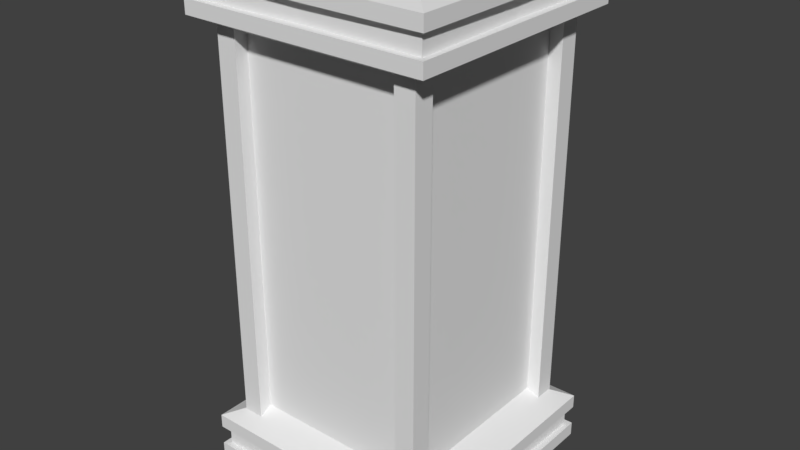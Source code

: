 # Source: Flare.blend  (saved by Blender 2.79.0; exported with 4.5.12 LTS)
import bpy
from mathutils import Matrix  # noqa: F401  (used for matrix-valued properties, if any)

bpy.ops.wm.read_factory_settings(use_empty=True)
scene = bpy.context.scene
scene.name = 'Scene'

# ---- collections
col_collection_1 = bpy.data.collections.new('Collection 1'); scene.collection.children.link(col_collection_1)

# ---- materials (node trees are filled in below, after node groups)
mat_main = bpy.data.materials.new('Main')
mat_main.alpha_threshold = 0.0
mat_main.roughness = 0.5
mat_main.line_color = (0.0, 0.0, 0.0, 1.0)
mat_lightpoint = bpy.data.materials.new('LightPoint')
mat_lightpoint.alpha_threshold = 0.0
mat_lightpoint.diffuse_color = (0.4869, 0.4869, 0.4869, 1.0)
mat_lightpoint.roughness = 0.5

# ---- material node trees
mat_lightpoint.use_nodes = True; mat_lightpoint.node_tree.nodes.clear()
_N = mat_lightpoint.node_tree.nodes; _L = mat_lightpoint.node_tree.links
n0 = _N.new('ShaderNodeOutputMaterial'); n0.name = 'Material Output'; n0.location = (300, 300)
n1 = _N.new('ShaderNodeBsdfDiffuse'); n1.name = 'Diffuse BSDF'; n1.location = (10, 300)
_L.new(n1.outputs[0], n0.inputs[0])
n0.is_active_output = True

# ---- world
world_world = bpy.data.worlds.new('World'); scene.world = world_world
world_world.color = (0.05088, 0.05088, 0.05088)
world_world.use_sun_shadow = False
world_world.sun_shadow_jitter_overblur = 0.0
world_world.cycles.sampling_method = 'MANUAL'

# ---- meshes
me_cube = bpy.data.meshes.new('Cube')
me_cube.from_pydata([(0.02738, 0.1676, -0.02738), (1.925e-08, 0.2069, -0.07425), (0.07425, 0.2069, 4.256e-08), (0.0, 0.1676, 0.0), (0.1, 0.1617, -0.1), (0.0, 0.1617, -0.1), (0.1, 0.1617, 0.0), (0.0735, 0.0, -0.07637), (0.0, 0.0, -0.07637), (0.0735, 0.0, 0.0), (0.0735, 0.1499, 0.0), (0.0735, 0.1499, -0.07637), (0.0, 0.1499, -0.07637), (0.1, 0.2, -0.1), (2.98e-08, 0.2, -0.1), (0.1, 0.2, 5.215e-08), (0.07425, 0.2069, -0.07425), (0.0, 0.2069, -0.03089), (0.03089, 0.2069, 0.0), (0.03089, 0.2069, -0.03089), (0.0, 0.1676, -0.02738), (0.02738, 0.1676, 0.0), (0.0843, 0.166, -0.08717), (0.068, 0.166, -0.08717), (0.0843, 0.166, -0.07087), (0.068, 0.166, -0.07087), (0.0843, 0.0, -0.08717), (0.068, 0.0, -0.08717), (0.0843, 0.0, -0.07087), (0.068, 0.0, -0.07087), (0.0, 0.1888, -0.09356), (0.09545, 0.1729, -0.09545), (0.09545, 0.1888, -0.09545), (0.1, 0.1888, -0.1), (0.1, 0.1729, -0.1), (2.111e-08, 0.1888, -0.1), (8.692e-09, 0.1729, -0.1), (0.1, 0.1729, 1.521e-08), (0.1, 0.1888, 3.694e-08), (0.0, 0.1729, -0.09356), (0.09356, 0.1729, 0.0), (0.09356, 0.1888, 0.0)], [], [(4, 6, 10, 11), (0, 20, 3, 21), (34, 4, 5, 36), (5, 4, 11, 12), (31, 39, 30, 32), (11, 7, 8, 12), (7, 11, 10, 9), (1, 16, 13, 14), (16, 2, 15, 13), (17, 19, 16, 1), (19, 18, 2, 16), (20, 0, 19, 17), (0, 21, 18, 19), (27, 23, 22, 26), (22, 23, 25, 24), (26, 22, 24, 28), (25, 23, 27, 29), (29, 27, 26, 28), (28, 24, 25, 29), (4, 34, 37, 6), (33, 13, 15, 38), (33, 38, 41, 32), (37, 34, 31, 40), (13, 33, 35, 14), (32, 41, 40, 31), (35, 33, 32, 30), (34, 36, 39, 31)])
me_cube.polygons.foreach_set('material_index', [0, 0, 0, 0, 0, 1, 1, 0, 0, 0, 0, 0, 0, 0, 0, 0, 0, 0, 0, 0, 0, 0, 0, 0, 0, 0, 0])
me_cube.materials.append(mat_main)
me_cube.materials.append(mat_lightpoint)
me_cube.use_remesh_preserve_volume = False
me_cube.use_remesh_preserve_attributes = False
me_cube.use_mirror_vertex_groups = False
me_cube.update()

# ---- objects
ob_cube = bpy.data.objects.new('Cube', me_cube)

# ---- transforms, parenting, visibility, modifiers, constraints
ob_cube.location = (0.0, 0.0, 0.0)
ob_cube.rotation_euler = (1.571, -0.0, 0.0)
ob_cube.lock_rotations_4d = False
ob_cube.empty_display_type = 'ARROWS'
ob_cube.lineart.crease_threshold = 0.0
_m = ob_cube.modifiers.new('Mirror', 'MIRROR')
_m.use_axis = (True, True, True)
_m.use_clip = True

# ---- collection membership
col_collection_1.objects.link(ob_cube)

# ---- scene / render settings (as saved in the file)
scene.frame_start = 1; scene.frame_end = 250; scene.frame_set(1)
scene.render.engine = 'CYCLES'
scene.render.resolution_percentage = 50
scene.render.dither_intensity = 0.0
scene.cycles.use_denoising = False
scene.cycles.samples = 128
scene.cycles.sampling_pattern = 'TABULATED_SOBOL'
scene.cycles.use_adaptive_sampling = False
scene.cycles.use_light_tree = False
scene.cycles.blur_glossy = 0.0
scene.cycles.sample_clamp_indirect = 0.0
scene.view_settings.view_transform = 'Standard'
bpy.context.view_layer.update()

# ---- added for rendering (the .blend has no active camera and no usable light): camera, sun
cam_auto = bpy.data.cameras.new('AutoCamera')
cam_auto.lens = 50.0
cam_auto.sensor_width = 36.0
cam_auto.clip_end = 1000.0
ob_auto_camera = bpy.data.objects.new('AutoCamera', cam_auto)
scene.collection.objects.link(ob_auto_camera)
ob_auto_camera.location = (0.463796, -0.556556, 0.371037)
ob_auto_camera.rotation_euler = (1.09748, -7.21219e-08, 0.694738)
scene.camera = ob_auto_camera
light_auto_sun = bpy.data.lights.new('AutoSun', 'SUN')
light_auto_sun.energy = 3.0
light_auto_sun.angle = 0.0523599
ob_auto_sun = bpy.data.objects.new('AutoSun', light_auto_sun)
scene.collection.objects.link(ob_auto_sun)
ob_auto_sun.rotation_euler = (0.872665, 0.174533, 0.523599)
bpy.context.view_layer.update()
